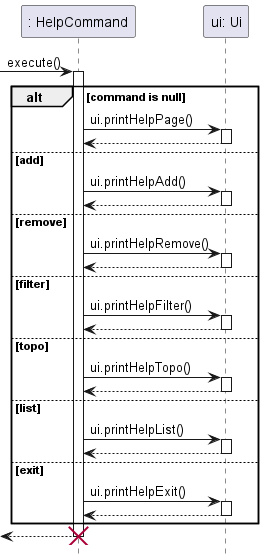

The diagram above was rendered by PlantUML. Its source (embedded in the PNG):
@startuml
hide footbox

participant ": HelpCommand" as hc
participant "ui: Ui" as ui

 -> hc : execute()
 activate hc
    alt command is null
    hc -> ui : ui.printHelpPage()
    activate ui
    return
    else add
    hc -> ui : ui.printHelpAdd()
    activate ui
    return
    else remove
    hc -> ui : ui.printHelpRemove()
    activate ui
    return
    else filter
    hc -> ui : ui.printHelpFilter()
    activate ui
    return
    else topo
    hc -> ui : ui.printHelpTopo()
    activate ui
    return
    else list
    hc -> ui : ui.printHelpList()
    activate ui
    return
    else exit
    hc -> ui : ui.printHelpExit()
    activate ui
    return
   end
<-- hc
destroy hc
@enduml